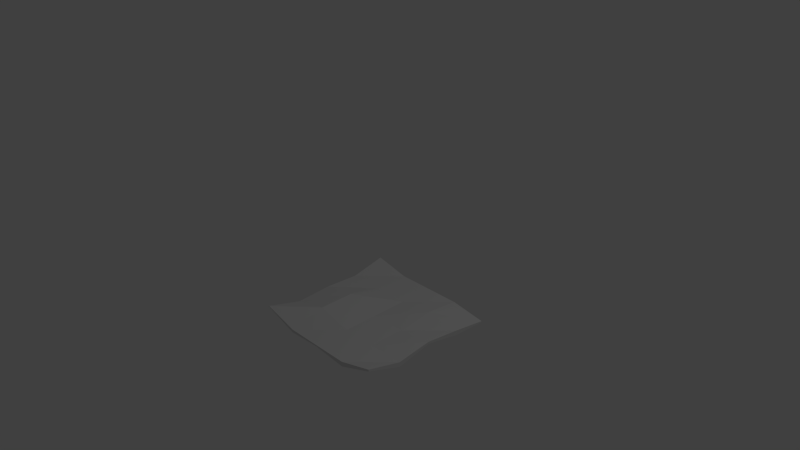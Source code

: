 # Source: paperSlipBig.blend  (saved by Blender 2.67.0; exported with 4.5.12 LTS)
import bpy
from mathutils import Matrix  # noqa: F401  (used for matrix-valued properties, if any)

bpy.ops.wm.read_factory_settings(use_empty=True)
scene = bpy.context.scene
scene.name = 'Scene'

# ---- collections
col_collection_1 = bpy.data.collections.new('Collection 1'); scene.collection.children.link(col_collection_1)

# ---- materials (node trees are filled in below, after node groups)
mat_material = bpy.data.materials.new('Material')
mat_material.alpha_threshold = 0.0
mat_material.use_transparent_shadow = False
mat_material.roughness = 0.5
mat_material.line_color = (0.0, 0.0, 0.0, 1.0)

# ---- material node trees

# ---- world
world_world = bpy.data.worlds.new('World'); scene.world = world_world
world_world.color = (0.05088, 0.05088, 0.05088)
world_world.use_sun_shadow = False
world_world.sun_shadow_jitter_overblur = 0.0
world_world.cycles.sampling_method = 'MANUAL'
world_world.cycles.sample_map_resolution = 256

# ---- cameras
cam_camera = bpy.data.cameras.new('Camera')
cam_camera.clip_end = 100.0
cam_camera.lens = 35.0
cam_camera.sensor_width = 32.0
cam_camera.sensor_height = 18.0
cam_camera.ortho_scale = 7.314
cam_camera.dof.focus_distance = 0.0
cam_camera.dof.aperture_fstop = 128.0

# ---- lights
light_lamp = bpy.data.lights.new('Lamp', 'POINT')
light_lamp.transmission_factor = 0.0
light_lamp.cutoff_distance = 30.0
light_lamp.energy = 100.0
light_lamp.shadow_buffer_clip_start = 1.001
light_lamp.shadow_soft_size = 0.1
light_lamp.shadow_maximum_resolution = 0.006
light_lamp.use_absolute_resolution = True
light_lamp.cycles.use_multiple_importance_sampling = False

# ---- meshes
me_cube = bpy.data.meshes.new('Cube')
me_cube.from_pydata([(1.0, 1.0, -1.025), (1.0, -1.0, -0.8164), (-1.0, -1.0, -0.8019), (-1.0, 1.0, -0.8721), (1.0, 1.0, -1.008), (1.0, -1.0, -0.7892), (-1.0, -1.0, -0.791), (-1.0, 1.0, -0.8212), (1.0, -5.364e-07, -0.8672), (2.384e-07, 1.0, -0.9306), (-5.364e-07, -1.0, -0.9306), (-1.0, 1.788e-07, -0.9034), (-1.49e-07, -1.788e-07, -0.9306), (1.0, -0.5, -0.9306), (-0.5, 1.0, -0.9306), (-0.5, -1.0, -0.9306), (-1.0, 0.5, -0.9306), (1.0, 0.5, -0.9306), (0.5, 1.0, -0.9306), (0.5, -1.0, -0.9306), (-1.0, -0.5, -0.9306), (-3.427e-07, -0.5, -0.9306), (4.47e-08, 0.5, -0.9306), (0.5, -3.576e-07, -0.9306), (-0.5, 0.0, -0.8113), (-0.5, -0.5, -0.8113), (0.5, -0.5, -0.9306), (0.5, 0.5, -0.8773), (-0.5, 0.5, -0.9306), (1.0, -5.96e-08, -0.8988), (1.788e-07, 1.0, -1.0), (0.0, -1.0, -0.9502), (-1.0, 2.98e-07, -0.9446), (5.96e-08, 1.192e-07, -1.0), (1.0, -0.5, -1.0), (-0.5, 1.0, -1.0), (-0.5, -1.0, -0.9735), (-1.0, 0.5, -1.0), (1.0, 0.5, -1.0), (0.5, 1.0, -1.0), (0.5, -1.0, -1.0), (-1.0, -0.5, -0.983), (-0.5, 2.086e-07, -1.0), (0.5, 2.98e-08, -1.0), (1.192e-07, 0.5, -1.0), (2.98e-08, -0.5, -1.0), (-0.5, -0.5, -1.0), (-0.5, 0.5, -1.0), (0.5, 0.5, -0.9564), (0.5, -0.5, -1.0)], [], [(46, 36, 2, 41), (25, 20, 6, 15), (0, 4, 17, 8, 13, 5, 1, 34, 29, 38), (1, 5, 19, 10, 15, 6, 2, 36, 31, 40), (2, 6, 20, 11, 16, 7, 3, 37, 32, 41), (4, 0, 39, 30, 35, 3, 7, 14, 9, 18), (26, 21, 10, 19), (27, 22, 12, 23), (28, 16, 11, 24), (21, 25, 15, 10), (12, 24, 25, 21), (24, 11, 20, 25), (13, 26, 19, 5), (8, 23, 26, 13), (23, 12, 21, 26), (17, 27, 23, 8), (4, 18, 27, 17), (18, 9, 22, 27), (22, 28, 24, 12), (9, 14, 28, 22), (14, 7, 16, 28), (47, 42, 32, 37), (48, 43, 33, 44), (49, 40, 31, 45), (42, 46, 41, 32), (33, 45, 46, 42), (45, 31, 36, 46), (35, 47, 37, 3), (30, 44, 47, 35), (44, 33, 42, 47), (39, 48, 44, 30), (0, 38, 48, 39), (38, 29, 43, 48), (43, 49, 45, 33), (29, 34, 49, 43), (34, 1, 40, 49)])
me_cube.materials.append(mat_material)
me_cube.use_remesh_preserve_volume = False
me_cube.use_remesh_preserve_attributes = False
me_cube.use_mirror_vertex_groups = False
me_cube.update()

# ---- objects
ob_cube = bpy.data.objects.new('Cube', me_cube)
ob_lamp = bpy.data.objects.new('Lamp', light_lamp)
ob_camera = bpy.data.objects.new('Camera', cam_camera)

# ---- transforms, parenting, visibility, modifiers, constraints
ob_cube.location = (0.0, 0.0, 0.0)
ob_cube.lock_rotations_4d = False
ob_cube.empty_display_type = 'ARROWS'
ob_cube.lineart.crease_threshold = 0.0
ob_lamp.location = (4.076, 1.005, 5.904)
ob_lamp.rotation_euler = (0.6503, 0.05522, 1.866)
ob_lamp.lock_rotations_4d = False
ob_lamp.empty_display_type = 'ARROWS'
ob_lamp.color = (0.0, 0.0, 0.0, 0.0)
ob_lamp.lineart.crease_threshold = 0.0
ob_camera.location = (7.481, -6.508, 5.344)
ob_camera.rotation_euler = (1.109, 0.01082, 0.8149)
ob_camera.lock_rotations_4d = False
ob_camera.empty_display_type = 'ARROWS'
ob_camera.color = (0.0, 0.0, 0.0, 0.0)
ob_camera.display_type = 'WIRE'
ob_camera.lineart.crease_threshold = 0.0

# ---- collection membership
col_collection_1.objects.link(ob_cube)
col_collection_1.objects.link(ob_lamp)
col_collection_1.objects.link(ob_camera)

# ---- scene / render settings (as saved in the file)
scene.camera = ob_camera
scene.frame_start = 1; scene.frame_end = 250; scene.frame_set(1)
scene.render.engine = 'BLENDER_EEVEE_NEXT'
scene.render.image_settings.color_mode = 'RGB'
scene.render.image_settings.compression = 90
scene.render.resolution_percentage = 50
scene.render.dither_intensity = 0.0
scene.cycles.use_denoising = False
scene.cycles.samples = 10
scene.cycles.sampling_pattern = 'TABULATED_SOBOL'
scene.cycles.light_sampling_threshold = 0.0
scene.cycles.use_adaptive_sampling = False
scene.cycles.use_light_tree = False
scene.cycles.blur_glossy = 0.0
scene.cycles.volume_bounces = 1
scene.cycles.pixel_filter_type = 'GAUSSIAN'
scene.cycles.sample_clamp_indirect = 0.0
scene.view_settings.view_transform = 'Standard'
bpy.context.view_layer.update()
